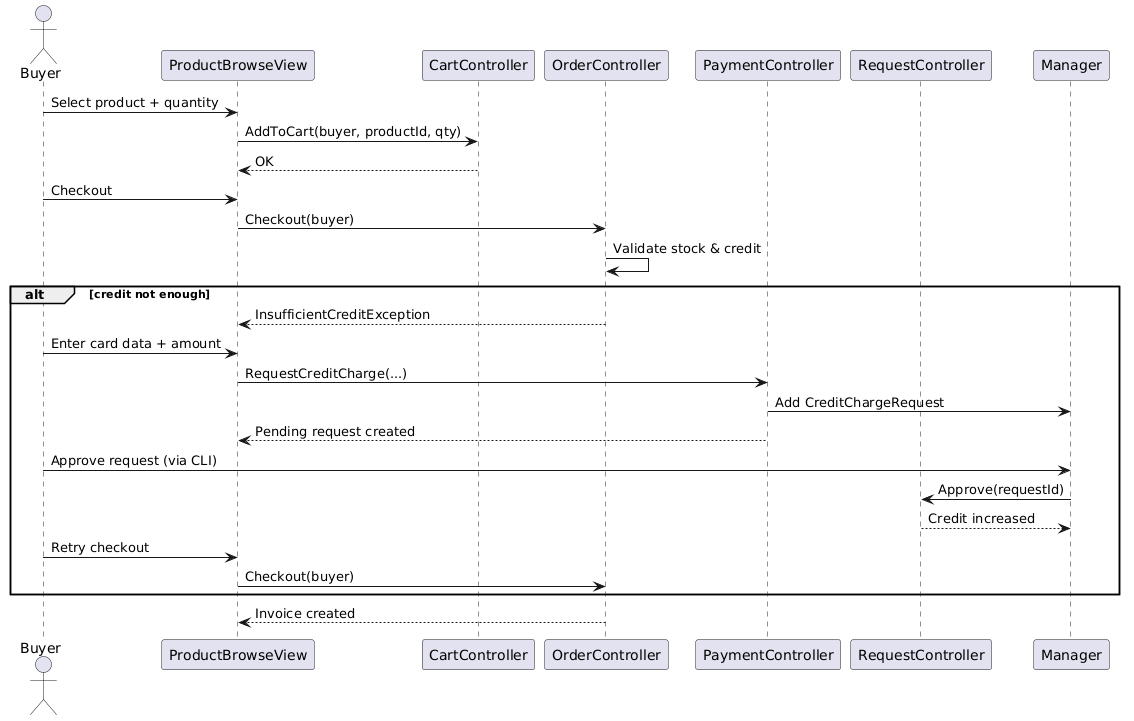

The diagram above was rendered by PlantUML. Its source (embedded in the PNG):
@startuml
actor Buyer
participant "ProductBrowseView" as View
participant "CartController" as CartC
participant "OrderController" as OrderC
participant "PaymentController" as PayC
participant "RequestController" as ReqC
participant "Manager" as Manager

Buyer -> View: Select product + quantity
View -> CartC: AddToCart(buyer, productId, qty)
CartC --> View: OK

Buyer -> View: Checkout
View -> OrderC: Checkout(buyer)
OrderC -> OrderC: Validate stock & credit
alt credit not enough
  OrderC --> View: InsufficientCreditException
  Buyer -> View: Enter card data + amount
  View -> PayC: RequestCreditCharge(...)
  PayC -> Manager: Add CreditChargeRequest
  PayC --> View: Pending request created
  Buyer -> Manager: Approve request (via CLI)
  Manager -> ReqC: Approve(requestId)
  ReqC --> Manager: Credit increased
  Buyer -> View: Retry checkout
  View -> OrderC: Checkout(buyer)
end
OrderC --> View: Invoice created
@enduml